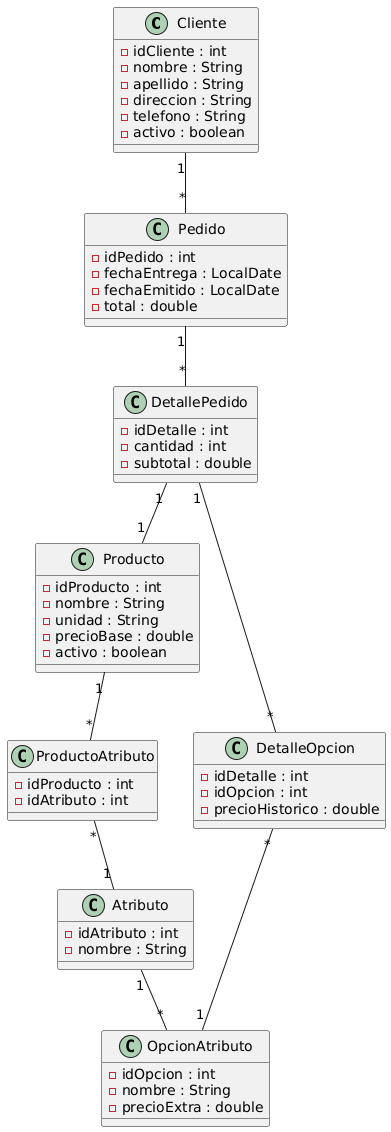

The diagram above was rendered by PlantUML. Its source (embedded in the PNG):
@startuml
' ==========================
' 📦 DIAGRAMA DE CLASES - ENTIDADES
' ==========================

class Cliente {
    - idCliente : int
    - nombre : String
    - apellido : String
    - direccion : String
    - telefono : String
    - activo : boolean
}

class Producto {
    - idProducto : int
    - nombre : String
    - unidad : String
    - precioBase : double
    - activo : boolean
}

class Atributo {
    - idAtributo : int
    - nombre : String
}

class OpcionAtributo {
    - idOpcion : int
    - nombre : String
    - precioExtra : double
}

class ProductoAtributo {
    - idProducto : int
    - idAtributo : int
}

class Pedido {
    - idPedido : int
    - fechaEntrega : LocalDate
    - fechaEmitido : LocalDate 
    - total : double
}

class DetallePedido {
    - idDetalle : int
    - cantidad : int
    - subtotal : double
}

class DetalleOpcion {
    - idDetalle : int
    - idOpcion : int
    - precioHistorico : double
}

' ==========================
' 🔗 RELACIONES ENTRE CLASES
' ==========================

Cliente "1" -- "*" Pedido
Pedido "1" -- "*" DetallePedido
DetallePedido "1" -- "1" Producto
Producto "1" -- "*" ProductoAtributo
ProductoAtributo "*" -- "1" Atributo
Atributo "1" -- "*" OpcionAtributo
DetallePedido "1" -- "*" DetalleOpcion
DetalleOpcion "*" -- "1" OpcionAtributo
@enduml